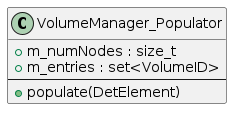

The diagram above was rendered by PlantUML. Its source (embedded in the PNG):
@startuml
class VolumeManager_Populator {
        +m_numNodes : size_t
        +m_entries : set<VolumeID>
        --
        +populate(DetElement)
}
@enduml